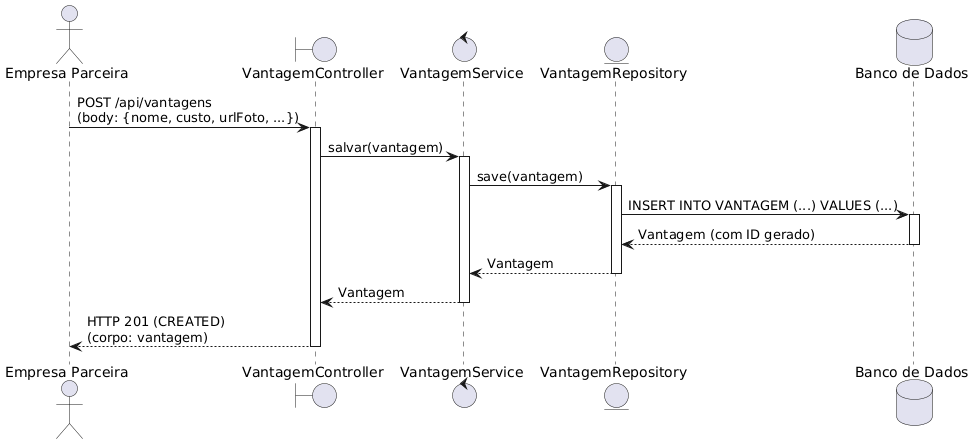

The diagram above was rendered by PlantUML. Its source (embedded in the PNG):
@startuml
' Diagrama de Sequência para Cadastro de Vantagem (pela Empresa Parceira)

actor "Empresa Parceira" as Empresa
boundary VantagemController
control VantagemService
entity VantagemRepository
database "Banco de Dados" as DB

Empresa -> VantagemController: POST /api/vantagens\n(body: {nome, custo, urlFoto, ...})
activate VantagemController

VantagemController -> VantagemService: salvar(vantagem)
activate VantagemService

VantagemService -> VantagemRepository: save(vantagem)
activate VantagemRepository

VantagemRepository -> DB: INSERT INTO VANTAGEM (...) VALUES (...)
activate DB
DB --> VantagemRepository: Vantagem (com ID gerado)
deactivate DB

VantagemRepository --> VantagemService: Vantagem
deactivate VantagemRepository

VantagemService --> VantagemController: Vantagem
deactivate VantagemService

VantagemController --> Empresa: HTTP 201 (CREATED)\n(corpo: vantagem)
deactivate VantagemController
@enduml